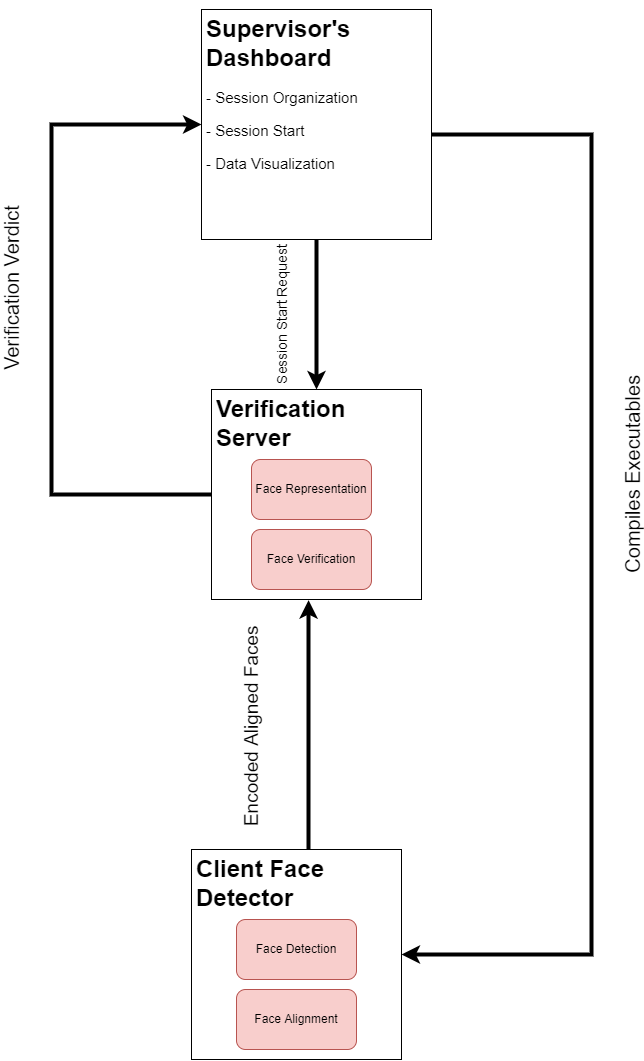

The diagram above was exported from draw.io. Its source (the exported page's mxGraphModel, read from the mxfile embedded in the PNG):
<mxGraphModel dx="1778" dy="943" grid="1" gridSize="10" guides="1" tooltips="1" connect="1" arrows="1" fold="1" page="1" pageScale="1" pageWidth="850" pageHeight="1100" math="0" shadow="0">
  <root>
    <mxCell id="0" />
    <mxCell id="1" parent="0" />
    <mxCell id="URdJJ6be5e15ccVwJxKP-1" value="" style="whiteSpace=wrap;html=1;aspect=fixed;" vertex="1" parent="1">
      <mxGeometry x="320" y="20" width="230" height="230" as="geometry" />
    </mxCell>
    <mxCell id="URdJJ6be5e15ccVwJxKP-8" style="edgeStyle=orthogonalEdgeStyle;rounded=0;orthogonalLoop=1;jettySize=auto;html=1;entryX=0.5;entryY=0;entryDx=0;entryDy=0;strokeWidth=4;" edge="1" parent="1" source="URdJJ6be5e15ccVwJxKP-2" target="URdJJ6be5e15ccVwJxKP-6">
      <mxGeometry relative="1" as="geometry" />
    </mxCell>
    <mxCell id="URdJJ6be5e15ccVwJxKP-9" value="Session Start Request" style="edgeLabel;html=1;align=center;verticalAlign=middle;resizable=0;points=[];rotation=-90;fontSize=14;" vertex="1" connectable="0" parent="URdJJ6be5e15ccVwJxKP-8">
      <mxGeometry x="0.3006" y="-1" relative="1" as="geometry">
        <mxPoint x="-34" y="-21" as="offset" />
      </mxGeometry>
    </mxCell>
    <mxCell id="URdJJ6be5e15ccVwJxKP-18" style="edgeStyle=orthogonalEdgeStyle;rounded=0;orthogonalLoop=1;jettySize=auto;html=1;strokeWidth=4;entryX=1;entryY=0.5;entryDx=0;entryDy=0;" edge="1" parent="1" source="URdJJ6be5e15ccVwJxKP-2" target="URdJJ6be5e15ccVwJxKP-15">
      <mxGeometry relative="1" as="geometry">
        <mxPoint x="570" y="965" as="targetPoint" />
        <Array as="points">
          <mxPoint x="710" y="145" />
          <mxPoint x="710" y="965" />
        </Array>
      </mxGeometry>
    </mxCell>
    <mxCell id="URdJJ6be5e15ccVwJxKP-19" value="Compiles Executables" style="edgeLabel;html=1;align=center;verticalAlign=middle;resizable=0;points=[];rotation=-90;fontSize=20;" vertex="1" connectable="0" parent="URdJJ6be5e15ccVwJxKP-18">
      <mxGeometry x="-0.1433" y="-1" relative="1" as="geometry">
        <mxPoint x="41" as="offset" />
      </mxGeometry>
    </mxCell>
    <mxCell id="URdJJ6be5e15ccVwJxKP-2" value="&lt;h1&gt;Supervisor's Dashboard&lt;/h1&gt;&lt;p style=&quot;font-size: 15px;&quot;&gt;&lt;font style=&quot;font-size: 15px;&quot;&gt;- Session Organization&lt;/font&gt;&lt;/p&gt;&lt;p style=&quot;font-size: 15px;&quot;&gt;&lt;font style=&quot;font-size: 15px;&quot;&gt;- Session Start&lt;/font&gt;&lt;/p&gt;&lt;p style=&quot;font-size: 15px;&quot;&gt;&lt;font style=&quot;font-size: 15px;&quot;&gt;- Data Visualization&lt;/font&gt;&lt;/p&gt;" style="text;html=1;strokeColor=none;fillColor=none;spacing=5;spacingTop=-20;whiteSpace=wrap;overflow=hidden;rounded=0;" vertex="1" parent="1">
      <mxGeometry x="320" y="20" width="230" height="230" as="geometry" />
    </mxCell>
    <mxCell id="URdJJ6be5e15ccVwJxKP-5" value="" style="whiteSpace=wrap;html=1;aspect=fixed;" vertex="1" parent="1">
      <mxGeometry x="330" y="400" width="210" height="210" as="geometry" />
    </mxCell>
    <mxCell id="URdJJ6be5e15ccVwJxKP-20" style="edgeStyle=orthogonalEdgeStyle;rounded=0;orthogonalLoop=1;jettySize=auto;html=1;entryX=0;entryY=0.5;entryDx=0;entryDy=0;fontSize=14;strokeWidth=4;" edge="1" parent="1" source="URdJJ6be5e15ccVwJxKP-6" target="URdJJ6be5e15ccVwJxKP-2">
      <mxGeometry relative="1" as="geometry">
        <Array as="points">
          <mxPoint x="170" y="505" />
          <mxPoint x="170" y="135" />
        </Array>
      </mxGeometry>
    </mxCell>
    <mxCell id="URdJJ6be5e15ccVwJxKP-21" value="&lt;span style=&quot;font-size: 20px;&quot;&gt;Verification Verdict&lt;/span&gt;" style="edgeLabel;html=1;align=center;verticalAlign=middle;resizable=0;points=[];fontSize=20;rotation=-90;" vertex="1" connectable="0" parent="URdJJ6be5e15ccVwJxKP-20">
      <mxGeometry x="0.1772" y="-3" relative="1" as="geometry">
        <mxPoint x="-43" y="35" as="offset" />
      </mxGeometry>
    </mxCell>
    <mxCell id="URdJJ6be5e15ccVwJxKP-6" value="&lt;h1&gt;Verification Server&lt;/h1&gt;" style="text;html=1;strokeColor=none;fillColor=none;spacing=5;spacingTop=-20;whiteSpace=wrap;overflow=hidden;rounded=0;" vertex="1" parent="1">
      <mxGeometry x="330" y="400" width="210" height="210" as="geometry" />
    </mxCell>
    <mxCell id="URdJJ6be5e15ccVwJxKP-12" value="Face Representation" style="rounded=1;whiteSpace=wrap;html=1;fillColor=#f8cecc;strokeColor=#b85450;" vertex="1" parent="1">
      <mxGeometry x="370" y="470" width="120" height="60" as="geometry" />
    </mxCell>
    <mxCell id="URdJJ6be5e15ccVwJxKP-13" value="Face Verification" style="rounded=1;whiteSpace=wrap;html=1;fillColor=#f8cecc;strokeColor=#b85450;" vertex="1" parent="1">
      <mxGeometry x="370" y="540" width="120" height="60" as="geometry" />
    </mxCell>
    <mxCell id="URdJJ6be5e15ccVwJxKP-14" value="" style="whiteSpace=wrap;html=1;aspect=fixed;" vertex="1" parent="1">
      <mxGeometry x="310" y="860" width="210" height="210" as="geometry" />
    </mxCell>
    <mxCell id="URdJJ6be5e15ccVwJxKP-22" style="edgeStyle=orthogonalEdgeStyle;rounded=0;orthogonalLoop=1;jettySize=auto;html=1;entryX=0.462;entryY=1.003;entryDx=0;entryDy=0;entryPerimeter=0;fontSize=20;strokeWidth=4;" edge="1" parent="1" source="URdJJ6be5e15ccVwJxKP-15" target="URdJJ6be5e15ccVwJxKP-6">
      <mxGeometry relative="1" as="geometry">
        <Array as="points">
          <mxPoint x="427" y="810" />
          <mxPoint x="427" y="810" />
        </Array>
      </mxGeometry>
    </mxCell>
    <mxCell id="URdJJ6be5e15ccVwJxKP-23" value="Encoded Aligned Faces" style="edgeLabel;html=1;align=center;verticalAlign=middle;resizable=0;points=[];fontSize=19;rotation=-90;" vertex="1" connectable="0" parent="URdJJ6be5e15ccVwJxKP-22">
      <mxGeometry x="0.2327" y="1" relative="1" as="geometry">
        <mxPoint x="-56" y="32" as="offset" />
      </mxGeometry>
    </mxCell>
    <mxCell id="URdJJ6be5e15ccVwJxKP-15" value="&lt;h1&gt;Client Face Detector&lt;/h1&gt;" style="text;html=1;strokeColor=none;fillColor=none;spacing=5;spacingTop=-20;whiteSpace=wrap;overflow=hidden;rounded=0;" vertex="1" parent="1">
      <mxGeometry x="310" y="860" width="210" height="210" as="geometry" />
    </mxCell>
    <mxCell id="URdJJ6be5e15ccVwJxKP-16" value="Face Detection" style="rounded=1;whiteSpace=wrap;html=1;fillColor=#f8cecc;strokeColor=#b85450;" vertex="1" parent="1">
      <mxGeometry x="355" y="930" width="120" height="60" as="geometry" />
    </mxCell>
    <mxCell id="URdJJ6be5e15ccVwJxKP-17" value="Face Alignment" style="rounded=1;whiteSpace=wrap;html=1;fillColor=#f8cecc;strokeColor=#b85450;" vertex="1" parent="1">
      <mxGeometry x="355" y="1000" width="120" height="60" as="geometry" />
    </mxCell>
  </root>
</mxGraphModel>